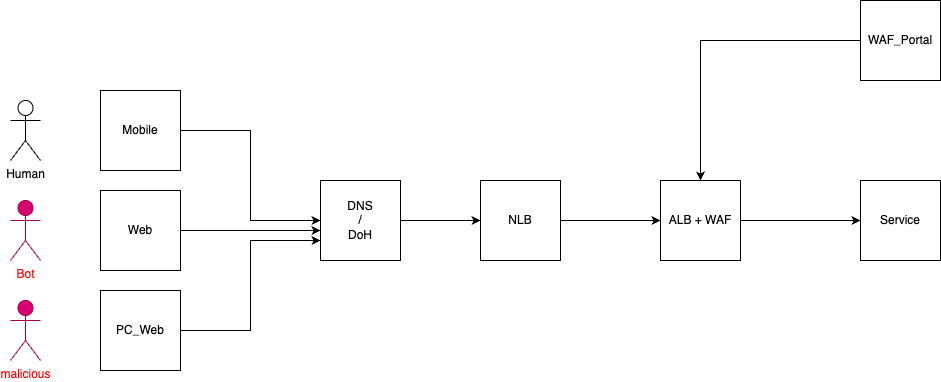

The diagram above was exported from draw.io. Its source (the exported page's mxGraphModel, read from the mxfile embedded in the PNG):
<mxGraphModel dx="1434" dy="771" grid="1" gridSize="10" guides="1" tooltips="1" connect="1" arrows="1" fold="1" page="1" pageScale="1" pageWidth="850" pageHeight="1100" math="0" shadow="0">
  <root>
    <mxCell id="0" />
    <mxCell id="1" parent="0" />
    <mxCell id="UklJM1hZt59_CWoXAM_g-14" style="edgeStyle=orthogonalEdgeStyle;rounded=0;orthogonalLoop=1;jettySize=auto;html=1;entryX=0;entryY=0.5;entryDx=0;entryDy=0;" parent="1" source="UklJM1hZt59_CWoXAM_g-1" target="UklJM1hZt59_CWoXAM_g-12" edge="1">
      <mxGeometry relative="1" as="geometry" />
    </mxCell>
    <mxCell id="UklJM1hZt59_CWoXAM_g-1" value="Mobile" style="whiteSpace=wrap;html=1;aspect=fixed;" parent="1" vertex="1">
      <mxGeometry x="100" y="290" width="80" height="80" as="geometry" />
    </mxCell>
    <mxCell id="UklJM1hZt59_CWoXAM_g-15" style="edgeStyle=orthogonalEdgeStyle;rounded=0;orthogonalLoop=1;jettySize=auto;html=1;" parent="1" source="UklJM1hZt59_CWoXAM_g-2" edge="1">
      <mxGeometry relative="1" as="geometry">
        <mxPoint x="320" y="430" as="targetPoint" />
      </mxGeometry>
    </mxCell>
    <mxCell id="UklJM1hZt59_CWoXAM_g-2" value="Web" style="whiteSpace=wrap;html=1;aspect=fixed;" parent="1" vertex="1">
      <mxGeometry x="100" y="390" width="80" height="80" as="geometry" />
    </mxCell>
    <mxCell id="UklJM1hZt59_CWoXAM_g-16" style="edgeStyle=orthogonalEdgeStyle;rounded=0;orthogonalLoop=1;jettySize=auto;html=1;exitX=1;exitY=0.5;exitDx=0;exitDy=0;entryX=0;entryY=0.75;entryDx=0;entryDy=0;" parent="1" source="UklJM1hZt59_CWoXAM_g-3" target="UklJM1hZt59_CWoXAM_g-12" edge="1">
      <mxGeometry relative="1" as="geometry" />
    </mxCell>
    <mxCell id="UklJM1hZt59_CWoXAM_g-3" value="PC_Web" style="whiteSpace=wrap;html=1;aspect=fixed;" parent="1" vertex="1">
      <mxGeometry x="100" y="490" width="80" height="80" as="geometry" />
    </mxCell>
    <mxCell id="UklJM1hZt59_CWoXAM_g-11" style="edgeStyle=orthogonalEdgeStyle;rounded=0;orthogonalLoop=1;jettySize=auto;html=1;entryX=0;entryY=0.5;entryDx=0;entryDy=0;" parent="1" source="UklJM1hZt59_CWoXAM_g-4" target="UklJM1hZt59_CWoXAM_g-5" edge="1">
      <mxGeometry relative="1" as="geometry" />
    </mxCell>
    <mxCell id="UklJM1hZt59_CWoXAM_g-4" value="NLB" style="whiteSpace=wrap;html=1;aspect=fixed;" parent="1" vertex="1">
      <mxGeometry x="480" y="380" width="80" height="80" as="geometry" />
    </mxCell>
    <mxCell id="UklJM1hZt59_CWoXAM_g-10" style="edgeStyle=orthogonalEdgeStyle;rounded=0;orthogonalLoop=1;jettySize=auto;html=1;" parent="1" source="UklJM1hZt59_CWoXAM_g-5" target="UklJM1hZt59_CWoXAM_g-8" edge="1">
      <mxGeometry relative="1" as="geometry" />
    </mxCell>
    <mxCell id="UklJM1hZt59_CWoXAM_g-5" value="ALB + WAF" style="whiteSpace=wrap;html=1;aspect=fixed;" parent="1" vertex="1">
      <mxGeometry x="660" y="380" width="80" height="80" as="geometry" />
    </mxCell>
    <mxCell id="UklJM1hZt59_CWoXAM_g-9" style="edgeStyle=orthogonalEdgeStyle;rounded=0;orthogonalLoop=1;jettySize=auto;html=1;" parent="1" source="UklJM1hZt59_CWoXAM_g-6" target="UklJM1hZt59_CWoXAM_g-5" edge="1">
      <mxGeometry relative="1" as="geometry" />
    </mxCell>
    <mxCell id="UklJM1hZt59_CWoXAM_g-6" value="WAF_Portal" style="whiteSpace=wrap;html=1;aspect=fixed;" parent="1" vertex="1">
      <mxGeometry x="860" y="200" width="80" height="80" as="geometry" />
    </mxCell>
    <mxCell id="UklJM1hZt59_CWoXAM_g-8" value="Service" style="whiteSpace=wrap;html=1;aspect=fixed;" parent="1" vertex="1">
      <mxGeometry x="860" y="380" width="80" height="80" as="geometry" />
    </mxCell>
    <mxCell id="UklJM1hZt59_CWoXAM_g-13" style="edgeStyle=orthogonalEdgeStyle;rounded=0;orthogonalLoop=1;jettySize=auto;html=1;" parent="1" source="UklJM1hZt59_CWoXAM_g-12" target="UklJM1hZt59_CWoXAM_g-4" edge="1">
      <mxGeometry relative="1" as="geometry" />
    </mxCell>
    <mxCell id="UklJM1hZt59_CWoXAM_g-12" value="DNS&lt;br&gt;/&lt;br&gt;DoH" style="whiteSpace=wrap;html=1;aspect=fixed;" parent="1" vertex="1">
      <mxGeometry x="320" y="380" width="80" height="80" as="geometry" />
    </mxCell>
    <mxCell id="UklJM1hZt59_CWoXAM_g-17" value="Human" style="shape=umlActor;verticalLabelPosition=bottom;verticalAlign=top;html=1;outlineConnect=0;" parent="1" vertex="1">
      <mxGeometry x="10" y="300" width="30" height="60" as="geometry" />
    </mxCell>
    <mxCell id="UklJM1hZt59_CWoXAM_g-18" value="Bot" style="shape=umlActor;verticalLabelPosition=bottom;verticalAlign=top;html=1;outlineConnect=0;fillColor=#d80073;fontColor=#FF0000;strokeColor=#A50040;" parent="1" vertex="1">
      <mxGeometry x="10" y="400" width="30" height="60" as="geometry" />
    </mxCell>
    <mxCell id="UklJM1hZt59_CWoXAM_g-20" value="malicious" style="shape=umlActor;verticalLabelPosition=bottom;verticalAlign=top;html=1;outlineConnect=0;fontColor=#FF0000;fillColor=#d80073;strokeColor=#A50040;" parent="1" vertex="1">
      <mxGeometry x="10" y="500" width="30" height="60" as="geometry" />
    </mxCell>
  </root>
</mxGraphModel>